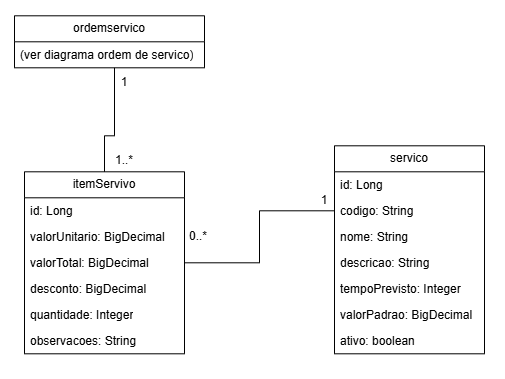

The diagram above was exported from draw.io. Its source (the exported page's mxGraphModel, read from the mxfile embedded in the PNG):
<mxGraphModel dx="999" dy="430" grid="1" gridSize="10" guides="1" tooltips="1" connect="1" arrows="1" fold="1" page="1" pageScale="1" pageWidth="827" pageHeight="1169" math="0" shadow="0">
  <root>
    <mxCell id="0" />
    <mxCell id="1" parent="0" />
    <mxCell id="wGkgc-0wypivRsglr3B4-2" edge="1" parent="1" source="aXJSMLG_-5b1BCTZkP9T-1" style="edgeStyle=orthogonalEdgeStyle;rounded=0;orthogonalLoop=1;jettySize=auto;html=1;entryX=0;entryY=0.5;entryDx=0;entryDy=0;endArrow=none;endFill=0;" target="6IwT95KstcobfW_aTXc8-12" value="">
      <mxGeometry relative="1" as="geometry">
        <mxPoint x="450" y="310" as="targetPoint" />
      </mxGeometry>
    </mxCell>
    <mxCell id="aXJSMLG_-5b1BCTZkP9T-1" parent="1" style="swimlane;fontStyle=0;childLayout=stackLayout;horizontal=1;startSize=26;fillColor=none;horizontalStack=0;resizeParent=1;resizeParentMax=0;resizeLast=0;collapsible=1;marginBottom=0;whiteSpace=wrap;html=1;" value="itemServivo" vertex="1">
      <mxGeometry height="182" width="160" x="210" y="196" as="geometry" />
    </mxCell>
    <mxCell id="aXJSMLG_-5b1BCTZkP9T-2" parent="aXJSMLG_-5b1BCTZkP9T-1" style="text;strokeColor=none;fillColor=none;align=left;verticalAlign=top;spacingLeft=4;spacingRight=4;overflow=hidden;rotatable=0;points=[[0,0.5],[1,0.5]];portConstraint=eastwest;whiteSpace=wrap;html=1;" value="id: Long" vertex="1">
      <mxGeometry height="26" width="160" y="26" as="geometry" />
    </mxCell>
    <mxCell id="wGkgc-0wypivRsglr3B4-15" parent="aXJSMLG_-5b1BCTZkP9T-1" style="text;strokeColor=none;fillColor=none;align=left;verticalAlign=top;spacingLeft=4;spacingRight=4;overflow=hidden;rotatable=0;points=[[0,0.5],[1,0.5]];portConstraint=eastwest;whiteSpace=wrap;html=1;" value="valorUnitario: BigDecimal&lt;div&gt;&lt;br&gt;&lt;/div&gt;" vertex="1">
      <mxGeometry height="26" width="160" y="52" as="geometry" />
    </mxCell>
    <mxCell id="aXJSMLG_-5b1BCTZkP9T-4" parent="aXJSMLG_-5b1BCTZkP9T-1" style="text;strokeColor=none;fillColor=none;align=left;verticalAlign=top;spacingLeft=4;spacingRight=4;overflow=hidden;rotatable=0;points=[[0,0.5],[1,0.5]];portConstraint=eastwest;whiteSpace=wrap;html=1;" value="valorTotal: BigDecimal&lt;div&gt;&lt;br&gt;&lt;/div&gt;" vertex="1">
      <mxGeometry height="26" width="160" y="78" as="geometry" />
    </mxCell>
    <mxCell id="6IwT95KstcobfW_aTXc8-3" parent="aXJSMLG_-5b1BCTZkP9T-1" style="text;strokeColor=none;fillColor=none;align=left;verticalAlign=top;spacingLeft=4;spacingRight=4;overflow=hidden;rotatable=0;points=[[0,0.5],[1,0.5]];portConstraint=eastwest;whiteSpace=wrap;html=1;" value="&lt;div&gt;desconto: BigDecimal&lt;/div&gt;" vertex="1">
      <mxGeometry height="26" width="160" y="104" as="geometry" />
    </mxCell>
    <mxCell id="wGkgc-0wypivRsglr3B4-1" parent="aXJSMLG_-5b1BCTZkP9T-1" style="text;strokeColor=none;fillColor=none;align=left;verticalAlign=top;spacingLeft=4;spacingRight=4;overflow=hidden;rotatable=0;points=[[0,0.5],[1,0.5]];portConstraint=eastwest;whiteSpace=wrap;html=1;" value="&lt;div&gt;quantidade: Integer&lt;/div&gt;" vertex="1">
      <mxGeometry height="26" width="160" y="130" as="geometry" />
    </mxCell>
    <mxCell id="wGkgc-0wypivRsglr3B4-6" parent="aXJSMLG_-5b1BCTZkP9T-1" style="text;strokeColor=none;fillColor=none;align=left;verticalAlign=top;spacingLeft=4;spacingRight=4;overflow=hidden;rotatable=0;points=[[0,0.5],[1,0.5]];portConstraint=eastwest;whiteSpace=wrap;html=1;" value="&lt;div&gt;observacoes: String&lt;/div&gt;" vertex="1">
      <mxGeometry height="26" width="160" y="156" as="geometry" />
    </mxCell>
    <mxCell id="wGkgc-0wypivRsglr3B4-3" edge="1" parent="1" source="6IwT95KstcobfW_aTXc8-4" style="edgeStyle=orthogonalEdgeStyle;rounded=0;orthogonalLoop=1;jettySize=auto;html=1;entryX=0.5;entryY=0;entryDx=0;entryDy=0;endArrow=none;endFill=0;" target="aXJSMLG_-5b1BCTZkP9T-1" value="">
      <mxGeometry relative="1" as="geometry">
        <Array as="points">
          <mxPoint x="300" y="160" />
          <mxPoint x="290" y="160" />
        </Array>
      </mxGeometry>
    </mxCell>
    <mxCell id="6IwT95KstcobfW_aTXc8-4" parent="1" style="swimlane;fontStyle=0;childLayout=stackLayout;horizontal=1;startSize=26;fillColor=none;horizontalStack=0;resizeParent=1;resizeParentMax=0;resizeLast=0;collapsible=1;marginBottom=0;whiteSpace=wrap;html=1;" value="ordemservico" vertex="1">
      <mxGeometry height="52" width="190" x="200" y="40" as="geometry" />
    </mxCell>
    <mxCell id="6IwT95KstcobfW_aTXc8-7" parent="6IwT95KstcobfW_aTXc8-4" style="text;strokeColor=none;fillColor=none;align=left;verticalAlign=top;spacingLeft=4;spacingRight=4;overflow=hidden;rotatable=0;points=[[0,0.5],[1,0.5]];portConstraint=eastwest;whiteSpace=wrap;html=1;" value="(ver diagrama ordem de servico&lt;span style=&quot;background-color: transparent; color: light-dark(rgb(0, 0, 0), rgb(255, 255, 255));&quot;&gt;)&lt;/span&gt;" vertex="1">
      <mxGeometry height="26" width="190" y="26" as="geometry" />
    </mxCell>
    <mxCell id="6IwT95KstcobfW_aTXc8-10" parent="1" style="swimlane;fontStyle=0;childLayout=stackLayout;horizontal=1;startSize=26;fillColor=none;horizontalStack=0;resizeParent=1;resizeParentMax=0;resizeLast=0;collapsible=1;marginBottom=0;whiteSpace=wrap;html=1;" value="servico" vertex="1">
      <mxGeometry height="208" width="150" x="520" y="170" as="geometry" />
    </mxCell>
    <mxCell id="6IwT95KstcobfW_aTXc8-11" parent="6IwT95KstcobfW_aTXc8-10" style="text;strokeColor=none;fillColor=none;align=left;verticalAlign=top;spacingLeft=4;spacingRight=4;overflow=hidden;rotatable=0;points=[[0,0.5],[1,0.5]];portConstraint=eastwest;whiteSpace=wrap;html=1;" value="id: Long" vertex="1">
      <mxGeometry height="26" width="150" y="26" as="geometry" />
    </mxCell>
    <mxCell id="6IwT95KstcobfW_aTXc8-12" parent="6IwT95KstcobfW_aTXc8-10" style="text;strokeColor=none;fillColor=none;align=left;verticalAlign=top;spacingLeft=4;spacingRight=4;overflow=hidden;rotatable=0;points=[[0,0.5],[1,0.5]];portConstraint=eastwest;whiteSpace=wrap;html=1;" value="codigo: String" vertex="1">
      <mxGeometry height="26" width="150" y="52" as="geometry" />
    </mxCell>
    <mxCell id="6IwT95KstcobfW_aTXc8-13" parent="6IwT95KstcobfW_aTXc8-10" style="text;strokeColor=none;fillColor=none;align=left;verticalAlign=top;spacingLeft=4;spacingRight=4;overflow=hidden;rotatable=0;points=[[0,0.5],[1,0.5]];portConstraint=eastwest;whiteSpace=wrap;html=1;" value="nome: String" vertex="1">
      <mxGeometry height="26" width="150" y="78" as="geometry" />
    </mxCell>
    <mxCell id="wGkgc-0wypivRsglr3B4-4" parent="6IwT95KstcobfW_aTXc8-10" style="text;strokeColor=none;fillColor=none;align=left;verticalAlign=top;spacingLeft=4;spacingRight=4;overflow=hidden;rotatable=0;points=[[0,0.5],[1,0.5]];portConstraint=eastwest;whiteSpace=wrap;html=1;" value="descricao: String" vertex="1">
      <mxGeometry height="26" width="150" y="104" as="geometry" />
    </mxCell>
    <mxCell id="wGkgc-0wypivRsglr3B4-5" parent="6IwT95KstcobfW_aTXc8-10" style="text;strokeColor=none;fillColor=none;align=left;verticalAlign=top;spacingLeft=4;spacingRight=4;overflow=hidden;rotatable=0;points=[[0,0.5],[1,0.5]];portConstraint=eastwest;whiteSpace=wrap;html=1;" value="tempoPrevisto: Integer&lt;div&gt;&lt;br&gt;&lt;/div&gt;" vertex="1">
      <mxGeometry height="26" width="150" y="130" as="geometry" />
    </mxCell>
    <mxCell id="wGkgc-0wypivRsglr3B4-8" parent="6IwT95KstcobfW_aTXc8-10" style="text;strokeColor=none;fillColor=none;align=left;verticalAlign=top;spacingLeft=4;spacingRight=4;overflow=hidden;rotatable=0;points=[[0,0.5],[1,0.5]];portConstraint=eastwest;whiteSpace=wrap;html=1;" value="&lt;div&gt;valorPadrao: BigDecimal&lt;/div&gt;" vertex="1">
      <mxGeometry height="26" width="150" y="156" as="geometry" />
    </mxCell>
    <mxCell id="wGkgc-0wypivRsglr3B4-14" parent="6IwT95KstcobfW_aTXc8-10" style="text;strokeColor=none;fillColor=none;align=left;verticalAlign=top;spacingLeft=4;spacingRight=4;overflow=hidden;rotatable=0;points=[[0,0.5],[1,0.5]];portConstraint=eastwest;whiteSpace=wrap;html=1;" value="&lt;div&gt;ativo: boolean&lt;/div&gt;" vertex="1">
      <mxGeometry height="26" width="150" y="182" as="geometry" />
    </mxCell>
    <mxCell id="wGkgc-0wypivRsglr3B4-9" parent="1" style="text;html=1;whiteSpace=wrap;strokeColor=none;fillColor=none;align=center;verticalAlign=middle;rounded=0;" value="1" vertex="1">
      <mxGeometry height="30" width="60" x="280" y="92" as="geometry" />
    </mxCell>
    <mxCell id="wGkgc-0wypivRsglr3B4-10" parent="1" style="text;html=1;whiteSpace=wrap;strokeColor=none;fillColor=none;align=center;verticalAlign=middle;rounded=0;" value="1..*" vertex="1">
      <mxGeometry height="30" width="60" x="280" y="170" as="geometry" />
    </mxCell>
    <mxCell id="wGkgc-0wypivRsglr3B4-11" parent="1" style="text;html=1;whiteSpace=wrap;strokeColor=none;fillColor=none;align=center;verticalAlign=middle;rounded=0;" value="1" vertex="1">
      <mxGeometry height="30" width="60" x="480" y="210" as="geometry" />
    </mxCell>
    <mxCell id="wGkgc-0wypivRsglr3B4-12" parent="1" style="text;html=1;whiteSpace=wrap;strokeColor=none;fillColor=none;align=center;verticalAlign=middle;rounded=0;" value="0..*" vertex="1">
      <mxGeometry height="30" width="60" x="354" y="246" as="geometry" />
    </mxCell>
  </root>
</mxGraphModel>